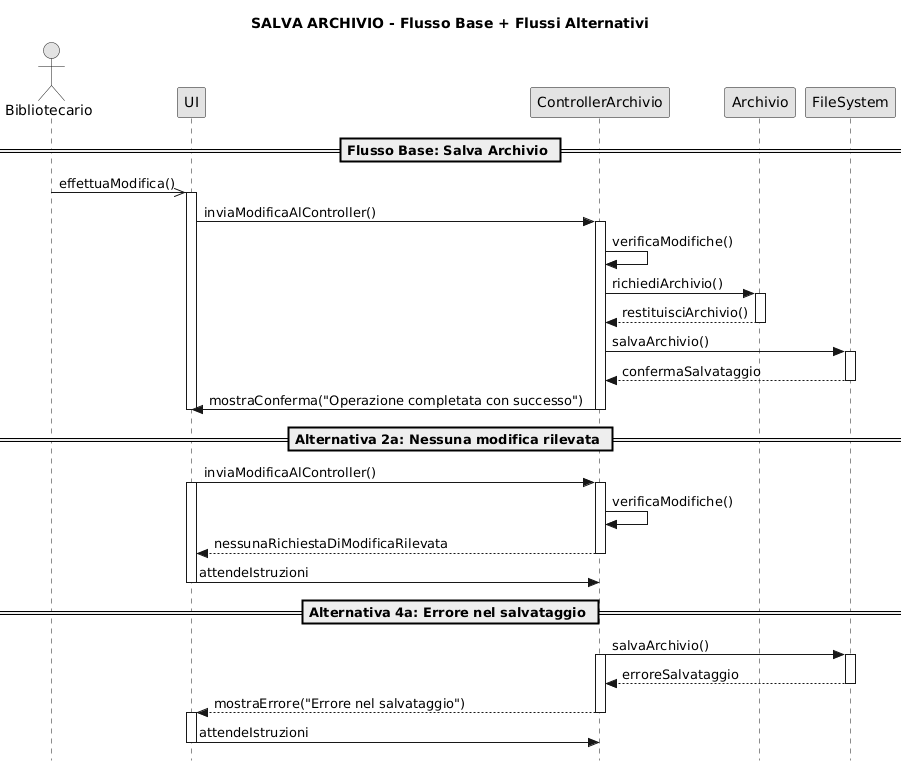

The diagram above was rendered by PlantUML. Its source (embedded in the PNG):
@startuml
skinparam monochrome true
skinparam shadowing false
skinparam style strictuml

actor Bibliotecario as B
participant "UI" as UI
participant "ControllerArchivio" as CA
participant "Archivio" as A
participant "FileSystem" as FS

title SALVA ARCHIVIO - Flusso Base + Flussi Alternativi

== Flusso Base: Salva Archivio ==

B ->> UI : effettuaModifica()
activate UI

UI -> CA : inviaModificaAlController()
activate CA

CA -> CA : verificaModifiche()

CA -> A : richiediArchivio()
activate A
A --> CA : restituisciArchivio()
deactivate A

CA -> FS : salvaArchivio()
activate FS
FS --> CA : confermaSalvataggio
deactivate FS

CA -> UI : mostraConferma("Operazione completata con successo")
deactivate CA
deactivate UI

== Alternativa 2a: Nessuna modifica rilevata ==

UI -> CA : inviaModificaAlController()
activate CA
activate UI
CA -> CA : verificaModifiche()

CA --> UI : nessunaRichiestaDiModificaRilevata
deactivate CA

UI -> CA : attendeIstruzioni
deactivate UI

== Alternativa 4a: Errore nel salvataggio ==

CA -> FS : salvaArchivio()
activate CA
activate FS
FS --> CA : erroreSalvataggio
deactivate FS

CA --> UI : mostraErrore("Errore nel salvataggio")
deactivate CA

activate UI
UI -> CA : attendeIstruzioni
deactivate UI
@enduml